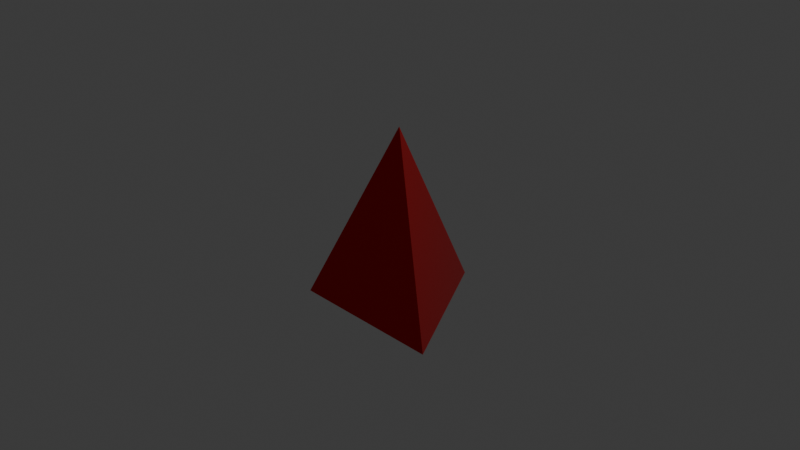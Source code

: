# Source: firespike.blend  (saved by Blender 4.0.36; exported with 4.5.12 LTS)
import bpy
from mathutils import Matrix  # noqa: F401  (used for matrix-valued properties, if any)

bpy.ops.wm.read_factory_settings(use_empty=True)
scene = bpy.context.scene
scene.name = 'Scene'

# ---- collections
col_collection = bpy.data.collections.new('Collection'); scene.collection.children.link(col_collection)

# ---- materials (node trees are filled in below, after node groups)
mat_material_001 = bpy.data.materials.new('Material.001')
mat_material_001.use_transparent_shadow = False

# ---- material node trees
mat_material_001.use_nodes = True; mat_material_001.node_tree.nodes.clear()
_N = mat_material_001.node_tree.nodes; _L = mat_material_001.node_tree.links
n0 = _N.new('ShaderNodeBsdfPrincipled'); n0.name = 'Principled BSDF'; n0.location = (10, 300)
n0.inputs[1].default_value = 0.6955
n0.inputs[2].default_value = 0.1545
n0.inputs[3].default_value = 1.45
n1 = _N.new('ShaderNodeOutputMaterial'); n1.name = 'Material Output'; n1.location = (300, 300)
n2 = _N.new('ShaderNodeValToRGB'); n2.name = 'Color Ramp'; n2.location = (-317, 222)
while len(n2.color_ramp.elements) > 1: n2.color_ramp.elements.remove(n2.color_ramp.elements[-1])
n2.color_ramp.elements[0].position = 0.5409; n2.color_ramp.elements[0].color = (0.6535, 0.0, 0.004228, 1.0)
_e = n2.color_ramp.elements.new(1.0); _e.color = (1.0, 1.0, 1.0, 1.0)
_L.new(n0.outputs[0], n1.inputs[0])
_L.new(n2.outputs[0], n0.inputs[0])
n1.is_active_output = True

# ---- world
world_world = bpy.data.worlds.new('World'); scene.world = world_world
world_world.use_nodes = True; world_world.node_tree.nodes.clear()
_N = world_world.node_tree.nodes; _L = world_world.node_tree.links
n0 = _N.new('ShaderNodeOutputWorld'); n0.name = 'World Output'; n0.location = (300, 300)
n1 = _N.new('ShaderNodeBackground'); n1.name = 'Background'; n1.location = (10, 300)
n1.inputs[0].default_value = (0.05088, 0.05088, 0.05088, 1.0)
_L.new(n1.outputs[0], n0.inputs[0])
n0.is_active_output = True
world_world.color = (0.05088, 0.05088, 0.05088)
world_world.use_sun_shadow = False
world_world.sun_shadow_jitter_overblur = 0.0

# ---- cameras
cam_camera = bpy.data.cameras.new('Camera')
cam_camera.clip_end = 100.0
cam_camera.ortho_scale = 7.314

# ---- lights
light_light = bpy.data.lights.new('Light', 'POINT')
light_light.transmission_factor = 0.0
light_light.use_soft_falloff = False
light_light.energy = 1000.0
light_light.shadow_soft_size = 0.1
light_light.shadow_maximum_resolution = 0.006
light_light.use_absolute_resolution = True

# ---- meshes
me_cone = bpy.data.meshes.new('Cone')
me_cone.from_pydata([(0.0, 1.0, -1.0), (0.866, -0.5, -1.0), (-0.866, -0.5, -1.0), (0.0, 0.0, 1.0)], [], [(0, 3, 1), (0, 1, 2), (1, 3, 2), (2, 3, 0)])
_uv = me_cone.uv_layers.new(name='UVMap')
_uv.uv.foreach_set('vector', [0.25, 0.49, 0.25, 0.25, 0.4578, 0.13, 0.75, 0.49, 0.9578, 0.13, 0.5422, 0.13, 0.4578, 0.13, 0.25, 0.25, 0.04215, 0.13, 0.04215, 0.13, 0.25, 0.25, 0.25, 0.49])
me_cone.materials.append(mat_material_001)
me_cone.update()

# ---- objects
ob_light = bpy.data.objects.new('Light', light_light)
ob_camera = bpy.data.objects.new('Camera', cam_camera)
ob_cone = bpy.data.objects.new('Cone', me_cone)

# ---- transforms, parenting, visibility, modifiers, constraints
ob_light.location = (4.076, 1.005, 5.904)
ob_light.rotation_euler = (0.6503, 0.05522, 1.866)
ob_light.lock_rotations_4d = False
ob_light.empty_display_type = 'ARROWS'
ob_light.color = (0.0, 0.0, 0.0, 0.0)
ob_light.lineart.crease_threshold = 0.0
ob_camera.location = (7.359, -6.926, 4.958)
ob_camera.rotation_euler = (1.109, 0.0, 0.8149)
ob_camera.lock_rotations_4d = False
ob_camera.empty_display_type = 'ARROWS'
ob_camera.color = (0.0, 0.0, 0.0, 0.0)
ob_camera.display_type = 'WIRE'
ob_camera.lineart.crease_threshold = 0.0
ob_cone.location = (0.0, 0.0, 0.0)

# ---- collection membership
col_collection.objects.link(ob_light)
col_collection.objects.link(ob_camera)
col_collection.objects.link(ob_cone)

# ---- scene / render settings (as saved in the file)
scene.camera = ob_camera
scene.frame_start = 1; scene.frame_end = 250; scene.frame_set(1)
scene.render.engine = 'BLENDER_EEVEE_NEXT'
scene.cycles.sampling_pattern = 'TABULATED_SOBOL'
bpy.context.view_layer.update()
